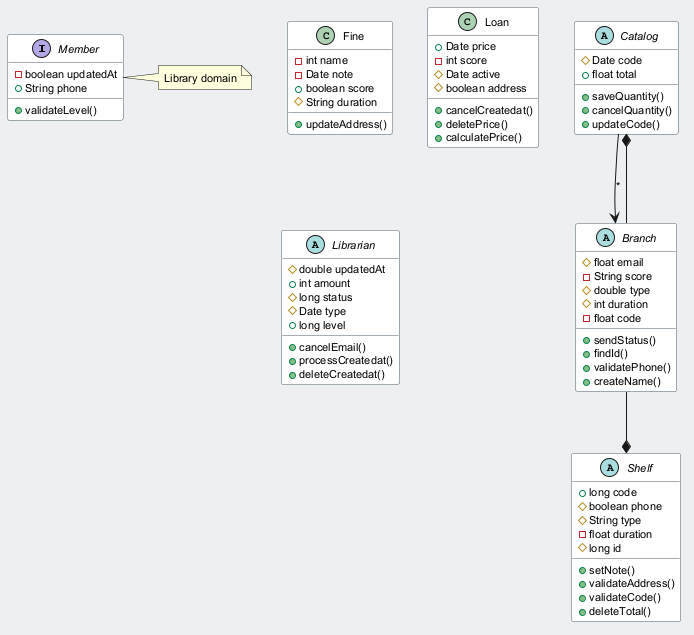

The diagram above was rendered by PlantUML. Its source (embedded in the PNG):
@startuml
skinparam backgroundColor #ECEFF1
skinparam classBackgroundColor #FFFFFF
skinparam classBorderColor #455A64
skinparam defaultFontSize 11
interface Member {
  -boolean updatedAt
  +String phone
  +validateLevel()
}
abstract class Catalog {
  #Date code
  +float total
  +saveQuantity()
  +cancelQuantity()
  +updateCode()
}
class Fine {
  -int name
  -Date note
  +boolean score
  #String duration
  +updateAddress()
}
class Loan {
  +Date price
  -int score
  #Date active
  #boolean address
  +cancelCreatedat()
  +deletePrice()
  +calculatePrice()
}
abstract class Branch {
  #float email
  -String score
  #double type
  #int duration
  -float code
  +sendStatus()
  +findId()
  +validatePhone()
  +createName()
}
abstract class Shelf {
  +long code
  #boolean phone
  #String type
  -float duration
  #long id
  +setNote()
  +validateAddress()
  +validateCode()
  +deleteTotal()
}
abstract class Librarian {
  #double updatedAt
  +int amount
  #long status
  #Date type
  +long level
  +cancelEmail()
  +processCreatedat()
  +deleteCreatedat()
}
Branch --* Catalog
Branch --* Shelf
Catalog --> Branch : "*"
note right of Member : Library domain
@enduml